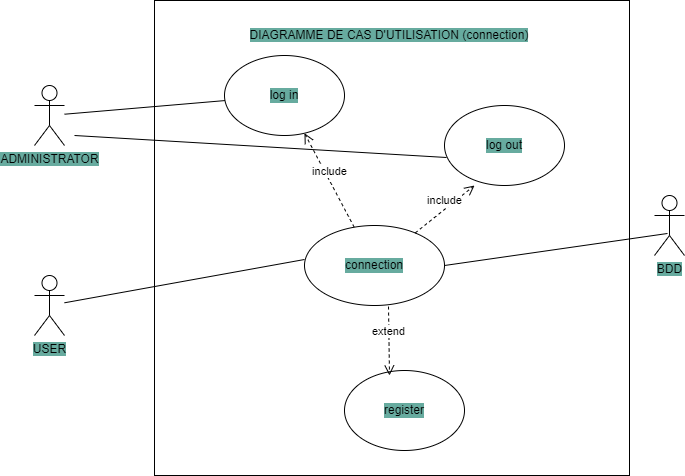

The diagram above was exported from draw.io. Its source (the exported page's mxGraphModel, read from the mxfile embedded in the PNG):
<mxGraphModel dx="868" dy="393" grid="1" gridSize="10" guides="1" tooltips="1" connect="1" arrows="1" fold="1" page="1" pageScale="1" pageWidth="827" pageHeight="1169" math="0" shadow="0">
  <root>
    <mxCell id="0" />
    <mxCell id="1" parent="0" />
    <mxCell id="wH8ABtf9hTzr__BhIBAP-1" value="" style="whiteSpace=wrap;html=1;aspect=fixed;" parent="1" vertex="1">
      <mxGeometry x="200" y="135" width="475" height="475" as="geometry" />
    </mxCell>
    <mxCell id="wH8ABtf9hTzr__BhIBAP-3" value="&lt;span style=&quot;background-color: rgb(103 , 171 , 159)&quot;&gt;DIAGRAMME DE CAS D'UTILISATION (connection)&lt;/span&gt;" style="text;html=1;strokeColor=none;fillColor=none;align=center;verticalAlign=middle;whiteSpace=wrap;rounded=0;" parent="1" vertex="1">
      <mxGeometry x="200" y="160" width="470" height="20" as="geometry" />
    </mxCell>
    <mxCell id="wH8ABtf9hTzr__BhIBAP-8" value="USER" style="shape=umlActor;verticalLabelPosition=bottom;verticalAlign=top;html=1;outlineConnect=0;labelBackgroundColor=#67AB9F;" parent="1" vertex="1">
      <mxGeometry x="80" y="410" width="30" height="60" as="geometry" />
    </mxCell>
    <mxCell id="wH8ABtf9hTzr__BhIBAP-13" value="connection" style="ellipse;whiteSpace=wrap;html=1;labelBackgroundColor=#67AB9F;" parent="1" vertex="1">
      <mxGeometry x="350" y="360" width="140" height="80" as="geometry" />
    </mxCell>
    <mxCell id="wH8ABtf9hTzr__BhIBAP-15" value="log in" style="ellipse;whiteSpace=wrap;html=1;labelBackgroundColor=#67AB9F;" parent="1" vertex="1">
      <mxGeometry x="270" y="190" width="120" height="80" as="geometry" />
    </mxCell>
    <mxCell id="wH8ABtf9hTzr__BhIBAP-16" value="" style="endArrow=none;html=1;entryX=0;entryY=0.425;entryDx=0;entryDy=0;entryPerimeter=0;" parent="1" source="wH8ABtf9hTzr__BhIBAP-8" target="wH8ABtf9hTzr__BhIBAP-13" edge="1">
      <mxGeometry width="50" height="50" relative="1" as="geometry">
        <mxPoint x="250" y="410" as="sourcePoint" />
        <mxPoint x="300" y="360" as="targetPoint" />
      </mxGeometry>
    </mxCell>
    <mxCell id="wH8ABtf9hTzr__BhIBAP-18" value="include" style="html=1;verticalAlign=bottom;endArrow=open;dashed=1;endSize=8;" parent="1" source="wH8ABtf9hTzr__BhIBAP-13" target="wH8ABtf9hTzr__BhIBAP-15" edge="1">
      <mxGeometry relative="1" as="geometry">
        <mxPoint x="400" y="490" as="sourcePoint" />
        <mxPoint x="320" y="490" as="targetPoint" />
      </mxGeometry>
    </mxCell>
    <mxCell id="wH8ABtf9hTzr__BhIBAP-20" value="BDD" style="shape=umlActor;verticalLabelPosition=bottom;verticalAlign=top;html=1;labelBackgroundColor=#67AB9F;" parent="1" vertex="1">
      <mxGeometry x="700" y="330" width="30" height="60" as="geometry" />
    </mxCell>
    <mxCell id="wH8ABtf9hTzr__BhIBAP-24" value="" style="endArrow=none;html=1;entryX=0.433;entryY=0.633;entryDx=0;entryDy=0;entryPerimeter=0;exitX=1;exitY=0.5;exitDx=0;exitDy=0;" parent="1" source="wH8ABtf9hTzr__BhIBAP-13" target="wH8ABtf9hTzr__BhIBAP-20" edge="1">
      <mxGeometry width="50" height="50" relative="1" as="geometry">
        <mxPoint x="470" y="400" as="sourcePoint" />
        <mxPoint x="520" y="350" as="targetPoint" />
      </mxGeometry>
    </mxCell>
    <mxCell id="wH8ABtf9hTzr__BhIBAP-25" value="log out" style="ellipse;whiteSpace=wrap;html=1;labelBackgroundColor=#67AB9F;" parent="1" vertex="1">
      <mxGeometry x="490" y="240" width="120" height="80" as="geometry" />
    </mxCell>
    <mxCell id="wH8ABtf9hTzr__BhIBAP-26" value="include" style="html=1;verticalAlign=bottom;endArrow=open;dashed=1;endSize=8;entryX=0.25;entryY=1;entryDx=0;entryDy=0;entryPerimeter=0;" parent="1" source="wH8ABtf9hTzr__BhIBAP-13" target="wH8ABtf9hTzr__BhIBAP-25" edge="1">
      <mxGeometry relative="1" as="geometry">
        <mxPoint x="480" y="300" as="sourcePoint" />
        <mxPoint x="400" y="300" as="targetPoint" />
      </mxGeometry>
    </mxCell>
    <mxCell id="P_6SgFFckDAaWc93Mlcs-1" value="ADMINISTRATOR" style="shape=umlActor;verticalLabelPosition=bottom;verticalAlign=top;html=1;outlineConnect=0;labelBackgroundColor=#67AB9F;" parent="1" vertex="1">
      <mxGeometry x="80" y="220" width="30" height="60" as="geometry" />
    </mxCell>
    <mxCell id="P_6SgFFckDAaWc93Mlcs-3" value="register" style="ellipse;whiteSpace=wrap;html=1;labelBackgroundColor=#67AB9F;" parent="1" vertex="1">
      <mxGeometry x="390" y="505" width="120" height="80" as="geometry" />
    </mxCell>
    <mxCell id="P_6SgFFckDAaWc93Mlcs-4" value="extend" style="html=1;verticalAlign=bottom;endArrow=open;dashed=1;endSize=8;exitX=0.6;exitY=1.013;exitDx=0;exitDy=0;exitPerimeter=0;" parent="1" source="wH8ABtf9hTzr__BhIBAP-13" edge="1">
      <mxGeometry relative="1" as="geometry">
        <mxPoint x="465" y="440" as="sourcePoint" />
        <mxPoint x="435" y="510" as="targetPoint" />
      </mxGeometry>
    </mxCell>
    <mxCell id="P_6SgFFckDAaWc93Mlcs-5" value="" style="endArrow=none;html=1;" parent="1" source="P_6SgFFckDAaWc93Mlcs-1" target="wH8ABtf9hTzr__BhIBAP-15" edge="1">
      <mxGeometry width="50" height="50" relative="1" as="geometry">
        <mxPoint x="150" y="300" as="sourcePoint" />
        <mxPoint x="200" y="250" as="targetPoint" />
      </mxGeometry>
    </mxCell>
    <mxCell id="P_6SgFFckDAaWc93Mlcs-6" value="" style="endArrow=none;html=1;entryX=0.017;entryY=0.65;entryDx=0;entryDy=0;entryPerimeter=0;" parent="1" target="wH8ABtf9hTzr__BhIBAP-25" edge="1">
      <mxGeometry width="50" height="50" relative="1" as="geometry">
        <mxPoint x="120" y="270" as="sourcePoint" />
        <mxPoint x="220" y="270" as="targetPoint" />
      </mxGeometry>
    </mxCell>
  </root>
</mxGraphModel>